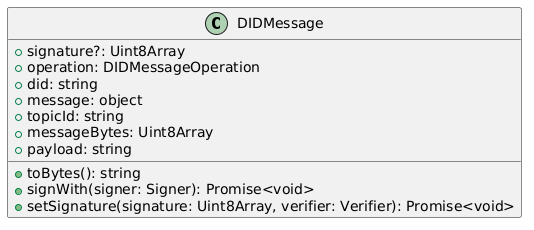

The diagram above was rendered by PlantUML. Its source (embedded in the PNG):
@startuml
class DIDMessage {
        +signature?: Uint8Array
        +operation: DIDMessageOperation
        +did: string
        +message: object
        +topicId: string
        +messageBytes: Uint8Array
        +payload: string
        +toBytes(): string
        +signWith(signer: Signer): Promise<void>
        +setSignature(signature: Uint8Array, verifier: Verifier): Promise<void>
    }
@enduml